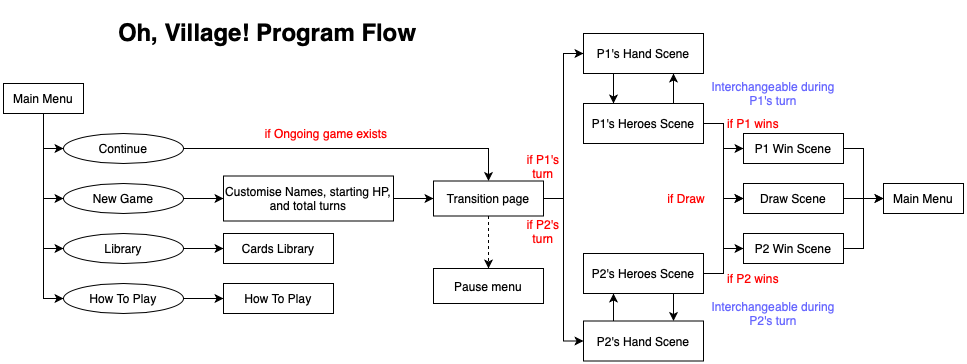

The diagram above was exported from draw.io. Its source (the exported page's mxGraphModel, read from the mxfile embedded in the PNG):
<mxGraphModel dx="946" dy="645" grid="1" gridSize="10" guides="1" tooltips="1" connect="1" arrows="1" fold="1" page="1" pageScale="1" pageWidth="827" pageHeight="1169" math="0" shadow="0">
  <root>
    <mxCell id="0" />
    <mxCell id="1" parent="0" />
    <mxCell id="lRJhmniBN8xUZKHogthV-6" style="edgeStyle=orthogonalEdgeStyle;rounded=0;orthogonalLoop=1;jettySize=auto;html=1;exitX=0.5;exitY=1;exitDx=0;exitDy=0;entryX=0;entryY=0.5;entryDx=0;entryDy=0;" edge="1" parent="1" source="lRJhmniBN8xUZKHogthV-1" target="lRJhmniBN8xUZKHogthV-2">
      <mxGeometry relative="1" as="geometry" />
    </mxCell>
    <mxCell id="lRJhmniBN8xUZKHogthV-7" style="edgeStyle=orthogonalEdgeStyle;rounded=0;orthogonalLoop=1;jettySize=auto;html=1;exitX=0.5;exitY=1;exitDx=0;exitDy=0;entryX=0;entryY=0.5;entryDx=0;entryDy=0;" edge="1" parent="1" source="lRJhmniBN8xUZKHogthV-1" target="lRJhmniBN8xUZKHogthV-4">
      <mxGeometry relative="1" as="geometry" />
    </mxCell>
    <mxCell id="lRJhmniBN8xUZKHogthV-8" style="edgeStyle=orthogonalEdgeStyle;rounded=0;orthogonalLoop=1;jettySize=auto;html=1;entryX=0;entryY=0.5;entryDx=0;entryDy=0;" edge="1" parent="1" source="lRJhmniBN8xUZKHogthV-1" target="lRJhmniBN8xUZKHogthV-5">
      <mxGeometry relative="1" as="geometry" />
    </mxCell>
    <mxCell id="lRJhmniBN8xUZKHogthV-9" style="edgeStyle=orthogonalEdgeStyle;rounded=0;orthogonalLoop=1;jettySize=auto;html=1;entryX=0;entryY=0.5;entryDx=0;entryDy=0;" edge="1" parent="1" source="lRJhmniBN8xUZKHogthV-1" target="lRJhmniBN8xUZKHogthV-3">
      <mxGeometry relative="1" as="geometry" />
    </mxCell>
    <mxCell id="lRJhmniBN8xUZKHogthV-1" value="Main Menu" style="rounded=0;whiteSpace=wrap;html=1;" vertex="1" parent="1">
      <mxGeometry x="60" y="170" width="80" height="30" as="geometry" />
    </mxCell>
    <mxCell id="lRJhmniBN8xUZKHogthV-42" style="edgeStyle=orthogonalEdgeStyle;rounded=0;orthogonalLoop=1;jettySize=auto;html=1;entryX=0.5;entryY=0;entryDx=0;entryDy=0;" edge="1" parent="1" source="lRJhmniBN8xUZKHogthV-2" target="lRJhmniBN8xUZKHogthV-16">
      <mxGeometry relative="1" as="geometry" />
    </mxCell>
    <mxCell id="lRJhmniBN8xUZKHogthV-2" value="Continue" style="ellipse;whiteSpace=wrap;html=1;" vertex="1" parent="1">
      <mxGeometry x="120" y="220" width="120" height="30" as="geometry" />
    </mxCell>
    <mxCell id="lRJhmniBN8xUZKHogthV-13" style="edgeStyle=orthogonalEdgeStyle;rounded=0;orthogonalLoop=1;jettySize=auto;html=1;entryX=0;entryY=0.5;entryDx=0;entryDy=0;" edge="1" parent="1" source="lRJhmniBN8xUZKHogthV-3" target="lRJhmniBN8xUZKHogthV-12">
      <mxGeometry relative="1" as="geometry" />
    </mxCell>
    <mxCell id="lRJhmniBN8xUZKHogthV-3" value="How To Play" style="ellipse;whiteSpace=wrap;html=1;" vertex="1" parent="1">
      <mxGeometry x="120" y="370" width="120" height="30" as="geometry" />
    </mxCell>
    <mxCell id="lRJhmniBN8xUZKHogthV-15" style="edgeStyle=orthogonalEdgeStyle;rounded=0;orthogonalLoop=1;jettySize=auto;html=1;entryX=0;entryY=0.5;entryDx=0;entryDy=0;" edge="1" parent="1" source="lRJhmniBN8xUZKHogthV-4" target="lRJhmniBN8xUZKHogthV-14">
      <mxGeometry relative="1" as="geometry" />
    </mxCell>
    <mxCell id="lRJhmniBN8xUZKHogthV-4" value="New Game" style="ellipse;whiteSpace=wrap;html=1;" vertex="1" parent="1">
      <mxGeometry x="120" y="270" width="120" height="30" as="geometry" />
    </mxCell>
    <mxCell id="lRJhmniBN8xUZKHogthV-11" style="edgeStyle=orthogonalEdgeStyle;rounded=0;orthogonalLoop=1;jettySize=auto;html=1;entryX=0;entryY=0.5;entryDx=0;entryDy=0;" edge="1" parent="1" source="lRJhmniBN8xUZKHogthV-5" target="lRJhmniBN8xUZKHogthV-10">
      <mxGeometry relative="1" as="geometry" />
    </mxCell>
    <mxCell id="lRJhmniBN8xUZKHogthV-5" value="Library" style="ellipse;whiteSpace=wrap;html=1;" vertex="1" parent="1">
      <mxGeometry x="120" y="320" width="120" height="30" as="geometry" />
    </mxCell>
    <mxCell id="lRJhmniBN8xUZKHogthV-10" value="Cards&amp;nbsp;Library" style="rounded=0;whiteSpace=wrap;html=1;" vertex="1" parent="1">
      <mxGeometry x="280" y="320" width="110" height="30" as="geometry" />
    </mxCell>
    <mxCell id="lRJhmniBN8xUZKHogthV-12" value="How To Play" style="rounded=0;whiteSpace=wrap;html=1;" vertex="1" parent="1">
      <mxGeometry x="280" y="370" width="110" height="30" as="geometry" />
    </mxCell>
    <mxCell id="lRJhmniBN8xUZKHogthV-17" style="edgeStyle=orthogonalEdgeStyle;rounded=0;orthogonalLoop=1;jettySize=auto;html=1;entryX=0;entryY=0.5;entryDx=0;entryDy=0;" edge="1" parent="1" source="lRJhmniBN8xUZKHogthV-14" target="lRJhmniBN8xUZKHogthV-16">
      <mxGeometry relative="1" as="geometry" />
    </mxCell>
    <mxCell id="lRJhmniBN8xUZKHogthV-14" value="Customise Names, starting HP, and total turns" style="rounded=0;whiteSpace=wrap;html=1;" vertex="1" parent="1">
      <mxGeometry x="280" y="262.5" width="170" height="45" as="geometry" />
    </mxCell>
    <mxCell id="lRJhmniBN8xUZKHogthV-20" style="edgeStyle=orthogonalEdgeStyle;rounded=0;orthogonalLoop=1;jettySize=auto;html=1;entryX=0;entryY=0.5;entryDx=0;entryDy=0;" edge="1" parent="1" source="lRJhmniBN8xUZKHogthV-16" target="lRJhmniBN8xUZKHogthV-18">
      <mxGeometry relative="1" as="geometry" />
    </mxCell>
    <mxCell id="lRJhmniBN8xUZKHogthV-21" style="edgeStyle=orthogonalEdgeStyle;rounded=0;orthogonalLoop=1;jettySize=auto;html=1;entryX=0;entryY=0.5;entryDx=0;entryDy=0;" edge="1" parent="1" source="lRJhmniBN8xUZKHogthV-16" target="lRJhmniBN8xUZKHogthV-19">
      <mxGeometry relative="1" as="geometry" />
    </mxCell>
    <mxCell id="lRJhmniBN8xUZKHogthV-51" style="edgeStyle=orthogonalEdgeStyle;rounded=0;orthogonalLoop=1;jettySize=auto;html=1;entryX=0.5;entryY=0;entryDx=0;entryDy=0;dashed=1;" edge="1" parent="1" source="lRJhmniBN8xUZKHogthV-16" target="lRJhmniBN8xUZKHogthV-50">
      <mxGeometry relative="1" as="geometry" />
    </mxCell>
    <mxCell id="lRJhmniBN8xUZKHogthV-16" value="Transition page" style="rounded=0;whiteSpace=wrap;html=1;" vertex="1" parent="1">
      <mxGeometry x="490" y="267.5" width="110" height="35" as="geometry" />
    </mxCell>
    <mxCell id="lRJhmniBN8xUZKHogthV-54" style="edgeStyle=orthogonalEdgeStyle;rounded=0;orthogonalLoop=1;jettySize=auto;html=1;exitX=0.25;exitY=1;exitDx=0;exitDy=0;entryX=0.25;entryY=0;entryDx=0;entryDy=0;" edge="1" parent="1" source="lRJhmniBN8xUZKHogthV-18" target="lRJhmniBN8xUZKHogthV-24">
      <mxGeometry relative="1" as="geometry" />
    </mxCell>
    <mxCell id="lRJhmniBN8xUZKHogthV-18" value="P1's Hand Scene" style="rounded=0;whiteSpace=wrap;html=1;" vertex="1" parent="1">
      <mxGeometry x="640" y="120" width="120" height="40" as="geometry" />
    </mxCell>
    <mxCell id="lRJhmniBN8xUZKHogthV-52" style="edgeStyle=orthogonalEdgeStyle;rounded=0;orthogonalLoop=1;jettySize=auto;html=1;exitX=0.25;exitY=0;exitDx=0;exitDy=0;entryX=0.25;entryY=1;entryDx=0;entryDy=0;" edge="1" parent="1" source="lRJhmniBN8xUZKHogthV-19" target="lRJhmniBN8xUZKHogthV-27">
      <mxGeometry relative="1" as="geometry" />
    </mxCell>
    <mxCell id="lRJhmniBN8xUZKHogthV-19" value="P2's Hand Scene" style="rounded=0;whiteSpace=wrap;html=1;" vertex="1" parent="1">
      <mxGeometry x="640" y="407.5" width="120" height="40" as="geometry" />
    </mxCell>
    <mxCell id="lRJhmniBN8xUZKHogthV-22" value="&lt;font color=&quot;#ff0000&quot;&gt;if P1's turn&lt;/font&gt;" style="text;html=1;strokeColor=none;fillColor=none;align=center;verticalAlign=middle;whiteSpace=wrap;rounded=0;" vertex="1" parent="1">
      <mxGeometry x="580" y="242.5" width="40" height="20" as="geometry" />
    </mxCell>
    <mxCell id="lRJhmniBN8xUZKHogthV-23" value="&lt;font color=&quot;#ff0000&quot;&gt;if P2's turn&lt;/font&gt;" style="text;html=1;strokeColor=none;fillColor=none;align=center;verticalAlign=middle;whiteSpace=wrap;rounded=0;" vertex="1" parent="1">
      <mxGeometry x="580" y="307.5" width="40" height="20" as="geometry" />
    </mxCell>
    <mxCell id="lRJhmniBN8xUZKHogthV-34" style="edgeStyle=orthogonalEdgeStyle;rounded=0;orthogonalLoop=1;jettySize=auto;html=1;entryX=0;entryY=0.5;entryDx=0;entryDy=0;" edge="1" parent="1" source="lRJhmniBN8xUZKHogthV-24" target="lRJhmniBN8xUZKHogthV-31">
      <mxGeometry relative="1" as="geometry" />
    </mxCell>
    <mxCell id="lRJhmniBN8xUZKHogthV-38" style="edgeStyle=orthogonalEdgeStyle;rounded=0;orthogonalLoop=1;jettySize=auto;html=1;entryX=0;entryY=0.5;entryDx=0;entryDy=0;" edge="1" parent="1" source="lRJhmniBN8xUZKHogthV-24" target="lRJhmniBN8xUZKHogthV-33">
      <mxGeometry relative="1" as="geometry" />
    </mxCell>
    <mxCell id="lRJhmniBN8xUZKHogthV-55" style="edgeStyle=orthogonalEdgeStyle;rounded=0;orthogonalLoop=1;jettySize=auto;html=1;exitX=0.75;exitY=0;exitDx=0;exitDy=0;entryX=0.75;entryY=1;entryDx=0;entryDy=0;" edge="1" parent="1" source="lRJhmniBN8xUZKHogthV-24" target="lRJhmniBN8xUZKHogthV-18">
      <mxGeometry relative="1" as="geometry" />
    </mxCell>
    <mxCell id="lRJhmniBN8xUZKHogthV-24" value="P1's Heroes Scene" style="rounded=0;whiteSpace=wrap;html=1;" vertex="1" parent="1">
      <mxGeometry x="640" y="190" width="120" height="40" as="geometry" />
    </mxCell>
    <mxCell id="lRJhmniBN8xUZKHogthV-35" style="edgeStyle=orthogonalEdgeStyle;rounded=0;orthogonalLoop=1;jettySize=auto;html=1;entryX=0;entryY=0.5;entryDx=0;entryDy=0;" edge="1" parent="1" source="lRJhmniBN8xUZKHogthV-27" target="lRJhmniBN8xUZKHogthV-32">
      <mxGeometry relative="1" as="geometry" />
    </mxCell>
    <mxCell id="lRJhmniBN8xUZKHogthV-40" style="edgeStyle=orthogonalEdgeStyle;rounded=0;orthogonalLoop=1;jettySize=auto;html=1;entryX=0;entryY=0.5;entryDx=0;entryDy=0;" edge="1" parent="1" source="lRJhmniBN8xUZKHogthV-27" target="lRJhmniBN8xUZKHogthV-33">
      <mxGeometry relative="1" as="geometry" />
    </mxCell>
    <mxCell id="lRJhmniBN8xUZKHogthV-53" style="edgeStyle=orthogonalEdgeStyle;rounded=0;orthogonalLoop=1;jettySize=auto;html=1;exitX=0.75;exitY=1;exitDx=0;exitDy=0;entryX=0.75;entryY=0;entryDx=0;entryDy=0;" edge="1" parent="1" source="lRJhmniBN8xUZKHogthV-27" target="lRJhmniBN8xUZKHogthV-19">
      <mxGeometry relative="1" as="geometry" />
    </mxCell>
    <mxCell id="lRJhmniBN8xUZKHogthV-27" value="P2's Heroes Scene" style="rounded=0;whiteSpace=wrap;html=1;" vertex="1" parent="1">
      <mxGeometry x="640" y="340" width="120" height="40" as="geometry" />
    </mxCell>
    <mxCell id="lRJhmniBN8xUZKHogthV-30" value="&lt;font color=&quot;#6666ff&quot;&gt;Interchangeable during P2's turn&lt;/font&gt;" style="text;html=1;strokeColor=none;fillColor=none;align=center;verticalAlign=middle;whiteSpace=wrap;rounded=0;" vertex="1" parent="1">
      <mxGeometry x="760" y="380" width="140" height="40" as="geometry" />
    </mxCell>
    <mxCell id="lRJhmniBN8xUZKHogthV-58" style="edgeStyle=orthogonalEdgeStyle;rounded=0;orthogonalLoop=1;jettySize=auto;html=1;entryX=0;entryY=0.5;entryDx=0;entryDy=0;" edge="1" parent="1" source="lRJhmniBN8xUZKHogthV-31" target="lRJhmniBN8xUZKHogthV-46">
      <mxGeometry relative="1" as="geometry" />
    </mxCell>
    <mxCell id="lRJhmniBN8xUZKHogthV-31" value="P1 Win Scene" style="rounded=0;whiteSpace=wrap;html=1;" vertex="1" parent="1">
      <mxGeometry x="800" y="220" width="100" height="30" as="geometry" />
    </mxCell>
    <mxCell id="lRJhmniBN8xUZKHogthV-49" style="edgeStyle=orthogonalEdgeStyle;rounded=0;orthogonalLoop=1;jettySize=auto;html=1;entryX=0;entryY=0.5;entryDx=0;entryDy=0;" edge="1" parent="1" source="lRJhmniBN8xUZKHogthV-32" target="lRJhmniBN8xUZKHogthV-46">
      <mxGeometry relative="1" as="geometry" />
    </mxCell>
    <mxCell id="lRJhmniBN8xUZKHogthV-32" value="P2 Win Scene" style="rounded=0;whiteSpace=wrap;html=1;" vertex="1" parent="1">
      <mxGeometry x="800" y="320" width="100" height="30" as="geometry" />
    </mxCell>
    <mxCell id="lRJhmniBN8xUZKHogthV-33" value="Draw Scene" style="rounded=0;whiteSpace=wrap;html=1;" vertex="1" parent="1">
      <mxGeometry x="800" y="270" width="100" height="30" as="geometry" />
    </mxCell>
    <mxCell id="lRJhmniBN8xUZKHogthV-36" value="&lt;font color=&quot;#ff0000&quot;&gt;if P1 wins&lt;/font&gt;" style="text;html=1;strokeColor=none;fillColor=none;align=center;verticalAlign=middle;whiteSpace=wrap;rounded=0;" vertex="1" parent="1">
      <mxGeometry x="780" y="200" width="60" height="20" as="geometry" />
    </mxCell>
    <mxCell id="lRJhmniBN8xUZKHogthV-37" value="&lt;font color=&quot;#ff0000&quot;&gt;if P2 wins&lt;/font&gt;" style="text;html=1;strokeColor=none;fillColor=none;align=center;verticalAlign=middle;whiteSpace=wrap;rounded=0;" vertex="1" parent="1">
      <mxGeometry x="780" y="355" width="60" height="20" as="geometry" />
    </mxCell>
    <mxCell id="lRJhmniBN8xUZKHogthV-41" value="&lt;font color=&quot;#ff0000&quot;&gt;if Draw&amp;nbsp;&lt;/font&gt;" style="text;html=1;strokeColor=none;fillColor=none;align=center;verticalAlign=middle;whiteSpace=wrap;rounded=0;" vertex="1" parent="1">
      <mxGeometry x="720" y="275" width="50" height="20" as="geometry" />
    </mxCell>
    <mxCell id="lRJhmniBN8xUZKHogthV-43" value="&lt;font color=&quot;#ff0000&quot;&gt;if Ongoing game exists&lt;/font&gt;" style="text;html=1;strokeColor=none;fillColor=none;align=center;verticalAlign=middle;whiteSpace=wrap;rounded=0;" vertex="1" parent="1">
      <mxGeometry x="300" y="210" width="166" height="20" as="geometry" />
    </mxCell>
    <mxCell id="lRJhmniBN8xUZKHogthV-50" value="Pause menu" style="rounded=0;whiteSpace=wrap;html=1;" vertex="1" parent="1">
      <mxGeometry x="490" y="355" width="110" height="35" as="geometry" />
    </mxCell>
    <mxCell id="lRJhmniBN8xUZKHogthV-56" value="&lt;font color=&quot;#6666ff&quot;&gt;Interchangeable during P1's turn&lt;/font&gt;" style="text;html=1;strokeColor=none;fillColor=none;align=center;verticalAlign=middle;whiteSpace=wrap;rounded=0;" vertex="1" parent="1">
      <mxGeometry x="760" y="160" width="140" height="40" as="geometry" />
    </mxCell>
    <mxCell id="lRJhmniBN8xUZKHogthV-46" value="Main Menu" style="rounded=0;whiteSpace=wrap;html=1;" vertex="1" parent="1">
      <mxGeometry x="940" y="270" width="80" height="30" as="geometry" />
    </mxCell>
    <mxCell id="lRJhmniBN8xUZKHogthV-57" value="" style="edgeStyle=orthogonalEdgeStyle;rounded=0;orthogonalLoop=1;jettySize=auto;html=1;endArrow=none;" edge="1" parent="1" source="lRJhmniBN8xUZKHogthV-33" target="lRJhmniBN8xUZKHogthV-46">
      <mxGeometry relative="1" as="geometry">
        <mxPoint x="1100" y="285" as="targetPoint" />
        <mxPoint x="900" y="285" as="sourcePoint" />
      </mxGeometry>
    </mxCell>
    <mxCell id="lRJhmniBN8xUZKHogthV-59" value="&lt;h1&gt;Oh, Village! Program Flow&lt;/h1&gt;" style="text;html=1;strokeColor=none;spacing=5;spacingTop=-20;whiteSpace=wrap;overflow=hidden;rounded=0;fillColor=#FFFFFF;" vertex="1" parent="1">
      <mxGeometry x="170" y="100" width="320" height="40" as="geometry" />
    </mxCell>
  </root>
</mxGraphModel>